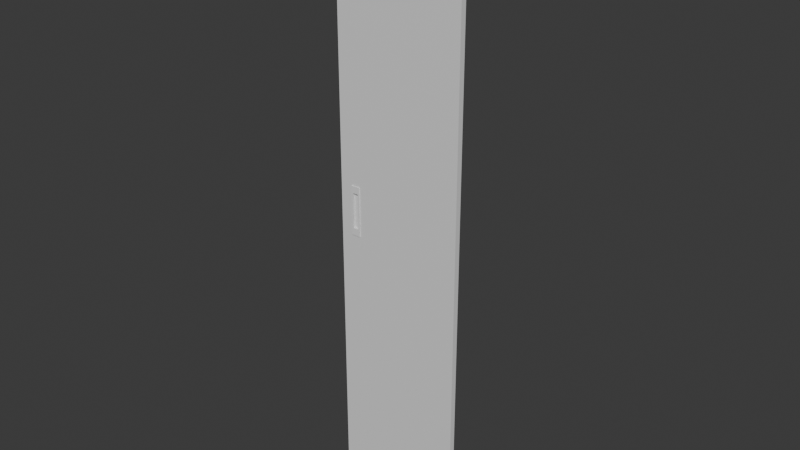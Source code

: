 # Source: blend.blend  (saved by Blender 5.2.44; exported with 4.5.12 LTS)
import bpy
from mathutils import Matrix  # noqa: F401  (used for matrix-valued properties, if any)

bpy.ops.wm.read_factory_settings(use_empty=True)
scene = bpy.context.scene
scene.name = 'Scene'

# ---- collections
col_collection = bpy.data.collections.new('Collection'); scene.collection.children.link(col_collection)

# ---- materials (node trees are filled in below, after node groups)
mat_material_001 = bpy.data.materials.new('Material.001')
mat_material_001.alpha_threshold = 0.0
mat_material_001.use_backface_culling_lightprobe_volume = False
mat_material_001.roughness = 0.5
mat_material_001.line_color = (0.0, 0.0, 0.0, 1.0)

# ---- material node trees
mat_material_001.use_nodes = True; mat_material_001.node_tree.nodes.clear()
_N = mat_material_001.node_tree.nodes; _L = mat_material_001.node_tree.links
n0 = _N.new('ShaderNodeOutputMaterial'); n0.name = 'Material Output'; n0.location = (200, 100)
n1 = _N.new('ShaderNodeBsdfPrincipled'); n1.name = 'Principled BSDF'; n1.location = (-200, 100)
n1.inputs[10].default_value = 0.005
_L.new(n1.outputs[0], n0.inputs[0])
n0.is_active_output = True

# ---- world
world_world = bpy.data.worlds.new('World'); scene.world = world_world
world_world.use_nodes = True; world_world.node_tree.nodes.clear()
_N = world_world.node_tree.nodes; _L = world_world.node_tree.links
n0 = _N.new('ShaderNodeOutputWorld'); n0.name = 'World Output'; n0.location = (200, 100)
n1 = _N.new('ShaderNodeBackground'); n1.name = 'Background'; n1.location = (-200, 100)
n1.inputs[0].default_value = (0.05088, 0.05088, 0.05088, 1.0)
_L.new(n1.outputs[0], n0.inputs[0])
n0.is_active_output = True
world_world.color = (0.05088, 0.05088, 0.05088)
world_world.sun_shadow_jitter_overblur = 0.0

# ---- meshes
me_cube_001 = bpy.data.meshes.new('Cube.001')
me_cube_001.from_pydata([(1.0, 1.0, 1.0), (1.0, 1.0, -1.0), (1.0, -1.0, 1.0), (-0.7956, -0.3744, -0.07286), (1.0, -1.0, -1.0), (-0.7956, -0.3744, 0.07286), (-1.0, 1.0, 1.0), (-0.6848, -0.3744, -0.07286), (-1.0, 1.0, -1.0), (-0.6848, -0.3744, 0.07286), (-1.0, -1.0, 1.0), (-1.0, -1.0, -1.0), (-0.7956, -1.0, 0.07286), (-0.7885, -1.0, 0.07286), (-0.7956, -1.0, -0.07286), (-0.7885, -1.0, -0.07286), (-0.6848, -1.0, 0.07286), (-0.6848, -1.0, -0.07286)], [], [(0, 6, 10, 2), (12, 13, 10, 11, 15, 14), (15, 11, 4, 2, 10, 13, 16, 17), (11, 10, 6, 8), (8, 1, 4, 11), (1, 0, 2, 4), (8, 6, 0, 1), (3, 5, 12, 14), (3, 7, 9, 5), (16, 9, 7, 17), (17, 7, 3, 14, 15), (5, 9, 16, 13, 12)])
me_cube_001.polygons.foreach_set('material_index', [0, 0, 0, 0, 0, 0, 0, 1, 1, 1, 1, 1])
_uv = me_cube_001.uv_layers.new(name='UVMap')
_uv.uv.foreach_set('vector', [0.625, 0.5, 0.875, 0.5, 0.875, 0.75, 0.625, 0.75, 0.5091, 0.9744, 0.5091, 0.9736, 0.625, 1.0, 0.375, 1.0, 0.4909, 0.9736, 0.4909, 0.9744, 0.4909, 0.9736, 0.375, 1.0, 0.375, 0.75, 0.625, 0.75, 0.625, 1.0, 0.5091, 0.9736, 0.5091, 0.9606, 0.4909, 0.9606, 0.375, 0.0, 0.625, 0.0, 0.625, 0.25, 0.375, 0.25, 0.125, 0.5, 0.375, 0.5, 0.375, 0.75, 0.125, 0.75, 0.375, 0.5, 0.625, 0.5, 0.625, 0.75, 0.375, 0.75, 0.375, 0.25, 0.625, 0.25, 0.625, 0.5, 0.375, 0.5, 0.0, 0.0, 0.0, 0.0, 0.0, 0.0, 0.0, 0.0, 0.0, 0.0, 0.0, 0.0, 0.0, 0.0, 0.0, 0.0, 0.0, 0.0, 0.0, 0.0, 0.0, 0.0, 0.0, 0.0, 0.0, 0.0, 0.0, 0.0, 0.0, 0.0, 0.0, 0.0, 0.0, 0.0, 0.0, 0.0, 0.0, 0.0, 0.0, 0.0, 0.0, 0.0, 0.0, 0.0])
_uv.active_render = True
_uv = me_cube_001.uv_layers.new(name='UVマップ')
_uv.uv.foreach_set('vector', [0.0, 0.0, 0.0, 0.0, 0.0, 0.0, 0.0, 0.0, 0.0, 0.0, 0.0, 0.0, 0.0, 0.0, 0.0, 0.0, 0.0, 0.0, 0.0, 0.0, 0.0, 0.0, 0.0, 0.0, 0.0, 0.0, 0.0, 0.0, 0.0, 0.0, 0.0, 0.0, 0.0, 0.0, 0.0, 0.0, 0.0, 0.0, 0.0, 0.0, 0.0, 0.0, 0.0, 0.0, 0.0, 0.0, 0.0, 0.0, 0.0, 0.0, 0.0, 0.0, 0.0, 0.0, 0.0, 0.0, 0.0, 0.0, 0.0, 0.0, 0.0, 0.0, 0.0, 0.0, 0.0, 0.0, 0.0, 0.0, 0.375, 0.25, 0.625, 0.25, 0.625, 0.1543, 0.375, 0.1543, 0.375, 0.25, 0.375, 0.5, 0.625, 0.5, 0.625, 0.25, 0.625, 0.5957, 0.625, 0.5, 0.375, 0.5, 0.375, 0.5957, 0.375, 0.5957, 0.375, 0.5, 0.125, 0.5, 0.125, 0.5957, 0.141, 0.5957, 0.875, 0.5, 0.625, 0.5, 0.625, 0.5957, 0.859, 0.5957, 0.875, 0.5957])
me_cube_001.materials.append(mat_material_001)
me_cube_001.materials.append(None)
me_cube_001.use_mirror_vertex_groups = False
me_cube_001.update()
me_x = bpy.data.meshes.new('立方体')
me_x.from_pydata([(-1.0, -1.0, -1.0), (-1.0, -1.0, 1.0), (-1.0, 1.0, -1.0), (-0.6467, -0.2781, -0.7091), (-1.0, 1.0, 1.0), (-0.6467, -0.2781, 0.7091), (1.0, -1.0, -1.0), (1.0, -1.0, 1.0), (1.0, 1.0, -1.0), (0.6467, -0.2781, -0.7091), (1.0, 1.0, 1.0), (0.6467, -0.2781, 0.7091), (-0.6467, -1.0, 0.7091), (0.6467, -1.0, 0.7091), (-0.6467, -1.0, -0.7091), (0.6467, -1.0, -0.7091)], [], [(0, 1, 4, 2), (2, 4, 10, 8), (8, 10, 7, 6), (15, 6, 7, 1, 0, 14, 12, 13), (14, 0, 6, 15), (2, 8, 6, 0), (10, 4, 1, 7), (3, 5, 12, 14), (3, 9, 11, 5), (11, 9, 15, 13), (15, 9, 3, 14), (12, 5, 11, 13)])
_uv = me_x.uv_layers.new(name='UVマップ')
_uv.uv.foreach_set('vector', [0.375, 0.0, 0.625, 0.0, 0.625, 0.25, 0.375, 0.25, 0.375, 0.25, 0.625, 0.25, 0.625, 0.5, 0.375, 0.5, 0.375, 0.5, 0.625, 0.5, 0.625, 0.75, 0.375, 0.75, 0.4114, 0.7942, 0.375, 0.75, 0.625, 0.75, 0.625, 1.0, 0.375, 1.0, 0.4114, 0.9558, 0.5886, 0.9558, 0.5886, 0.7942, 0.4114, 0.9558, 0.375, 1.0, 0.375, 0.75, 0.4114, 0.7942, 0.125, 0.5, 0.375, 0.5, 0.375, 0.75, 0.125, 0.75, 0.625, 0.5, 0.875, 0.5, 0.875, 0.75, 0.625, 0.75, 0.375, 0.25, 0.625, 0.25, 0.625, 0.1105, 0.375, 0.1105, 0.375, 0.25, 0.375, 0.5, 0.625, 0.5, 0.625, 0.25, 0.625, 0.5, 0.375, 0.5, 0.375, 0.6395, 0.625, 0.6395, 0.375, 0.6395, 0.375, 0.5, 0.125, 0.5, 0.125, 0.6395, 0.875, 0.6395, 0.875, 0.5, 0.625, 0.5, 0.625, 0.6395])
me_x.materials.append(None)
me_x.update()
me_002 = bpy.data.meshes.new('立方体.002')
me_002.from_pydata([(-0.736, -0.736, -1.0), (-0.736, -1.0, -0.736), (-1.0, -0.736, -0.736), (-0.736, -0.837, -0.9799), (-0.736, -0.9227, -0.9227), (-0.837, -0.736, -0.9799), (-0.8395, -0.8395, -0.9556), (-0.8343, -0.9092, -0.9092), (-0.8884, -0.8884, -0.8884), (-0.837, -0.9799, -0.736), (-0.9227, -0.9227, -0.736), (-0.736, -0.9799, -0.837), (-0.8395, -0.9556, -0.8395), (-0.9092, -0.9092, -0.8343), (-0.9799, -0.736, -0.837), (-0.9227, -0.736, -0.9227), (-0.9799, -0.837, -0.736), (-0.9556, -0.8395, -0.8395), (-0.9092, -0.8343, -0.9092), (-0.736, -1.0, 0.736), (-0.736, -0.736, 1.0), (-1.0, -0.736, 0.736), (-0.736, -0.9799, 0.837), (-0.736, -0.9227, 0.9227), (-0.837, -0.9799, 0.736), (-0.8395, -0.9556, 0.8395), (-0.8343, -0.9092, 0.9092), (-0.8884, -0.8884, 0.8884), (-0.837, -0.736, 0.9799), (-0.9227, -0.736, 0.9227), (-0.736, -0.837, 0.9799), (-0.8395, -0.8395, 0.9556), (-0.9092, -0.8343, 0.9092), (-0.9799, -0.837, 0.736), (-0.9227, -0.9227, 0.736), (-0.9799, -0.736, 0.837), (-0.9556, -0.8395, 0.8395), (-0.9092, -0.9092, 0.8343), (-0.736, 0.736, -1.0), (-1.0, 0.736, -0.736), (-0.736, 1.0, -0.736), (-0.837, 0.736, -0.9799), (-0.9227, 0.736, -0.9227), (-0.736, 0.837, -0.9799), (-0.8395, 0.8395, -0.9556), (-0.9092, 0.8343, -0.9092), (-0.8884, 0.8884, -0.8884), (-0.9799, 0.837, -0.736), (-0.9227, 0.9227, -0.736), (-0.9799, 0.736, -0.837), (-0.9556, 0.8395, -0.8395), (-0.9092, 0.9092, -0.8343), (-0.736, 0.9799, -0.837), (-0.736, 0.9227, -0.9227), (-0.837, 0.9799, -0.736), (-0.8395, 0.9556, -0.8395), (-0.8343, 0.9092, -0.9092), (-0.736, 0.736, 1.0), (-0.736, 1.0, 0.736), (-1.0, 0.736, 0.736), (-0.736, 0.837, 0.9799), (-0.736, 0.9227, 0.9227), (-0.837, 0.736, 0.9799), (-0.8395, 0.8395, 0.9556), (-0.8343, 0.9092, 0.9092), (-0.8884, 0.8884, 0.8884), (-0.837, 0.9799, 0.736), (-0.9227, 0.9227, 0.736), (-0.736, 0.9799, 0.837), (-0.8395, 0.9556, 0.8395), (-0.9092, 0.9092, 0.8343), (-0.9799, 0.736, 0.837), (-0.9227, 0.736, 0.9227), (-0.9799, 0.837, 0.736), (-0.9556, 0.8395, 0.8395), (-0.9092, 0.8343, 0.9092), (0.736, -0.736, -1.0), (1.0, -0.736, -0.736), (0.736, -1.0, -0.736), (0.837, -0.736, -0.9799), (0.9227, -0.736, -0.9227), (0.736, -0.837, -0.9799), (0.8395, -0.8395, -0.9556), (0.9092, -0.8343, -0.9092), (0.8884, -0.8884, -0.8884), (0.9799, -0.837, -0.736), (0.9227, -0.9227, -0.736), (0.9799, -0.736, -0.837), (0.9556, -0.8395, -0.8395), (0.9092, -0.9092, -0.8343), (0.736, -0.9799, -0.837), (0.736, -0.9227, -0.9227), (0.837, -0.9799, -0.736), (0.8395, -0.9556, -0.8395), (0.8343, -0.9092, -0.9092), (0.736, -0.736, 1.0), (0.736, -1.0, 0.736), (1.0, -0.736, 0.736), (0.736, -0.837, 0.9799), (0.736, -0.9227, 0.9227), (0.837, -0.736, 0.9799), (0.8395, -0.8395, 0.9556), (0.8343, -0.9092, 0.9092), (0.8884, -0.8884, 0.8884), (0.837, -0.9799, 0.736), (0.9227, -0.9227, 0.736), (0.736, -0.9799, 0.837), (0.8395, -0.9556, 0.8395), (0.9092, -0.9092, 0.8343), (0.9799, -0.736, 0.837), (0.9227, -0.736, 0.9227), (0.9799, -0.837, 0.736), (0.9556, -0.8395, 0.8395), (0.9092, -0.8343, 0.9092), (0.736, 0.736, -1.0), (0.736, 1.0, -0.736), (1.0, 0.736, -0.736), (0.736, 0.837, -0.9799), (0.736, 0.9227, -0.9227), (0.837, 0.736, -0.9799), (0.8395, 0.8395, -0.9556), (0.8343, 0.9092, -0.9092), (0.8884, 0.8884, -0.8884), (0.837, 0.9799, -0.736), (0.9227, 0.9227, -0.736), (0.736, 0.9799, -0.837), (0.8395, 0.9556, -0.8395), (0.9092, 0.9092, -0.8343), (0.9799, 0.736, -0.837), (0.9227, 0.736, -0.9227), (0.9799, 0.837, -0.736), (0.9556, 0.8395, -0.8395), (0.9092, 0.8343, -0.9092), (0.736, 0.736, 1.0), (1.0, 0.736, 0.736), (0.736, 1.0, 0.736), (0.837, 0.736, 0.9799), (0.9227, 0.736, 0.9227), (0.736, 0.837, 0.9799), (0.8395, 0.8395, 0.9556), (0.9092, 0.8343, 0.9092), (0.8884, 0.8884, 0.8884), (0.9799, 0.837, 0.736), (0.9227, 0.9227, 0.736), (0.9799, 0.736, 0.837), (0.9556, 0.8395, 0.8395), (0.9092, 0.9092, 0.8343), (0.736, 0.9799, 0.837), (0.736, 0.9227, 0.9227), (0.837, 0.9799, 0.736), (0.8395, 0.9556, 0.8395), (0.8343, 0.9092, 0.9092)], [], [(0, 3, 6, 5), (3, 4, 7, 6), (5, 6, 18, 15), (6, 7, 8, 18), (1, 9, 12, 11), (9, 10, 13, 12), (11, 12, 7, 4), (12, 13, 8, 7), (2, 14, 17, 16), (14, 15, 18, 17), (16, 17, 13, 10), (17, 18, 8, 13), (19, 22, 25, 24), (22, 23, 26, 25), (24, 25, 37, 34), (25, 26, 27, 37), (20, 28, 31, 30), (28, 29, 32, 31), (30, 31, 26, 23), (31, 32, 27, 26), (21, 33, 36, 35), (33, 34, 37, 36), (35, 36, 32, 29), (36, 37, 27, 32), (38, 41, 44, 43), (41, 42, 45, 44), (43, 44, 56, 53), (44, 45, 46, 56), (39, 47, 50, 49), (47, 48, 51, 50), (49, 50, 45, 42), (50, 51, 46, 45), (40, 52, 55, 54), (52, 53, 56, 55), (54, 55, 51, 48), (55, 56, 46, 51), (57, 60, 63, 62), (60, 61, 64, 63), (62, 63, 75, 72), (63, 64, 65, 75), (58, 66, 69, 68), (66, 67, 70, 69), (68, 69, 64, 61), (69, 70, 65, 64), (59, 71, 74, 73), (71, 72, 75, 74), (73, 74, 70, 67), (74, 75, 65, 70), (76, 79, 82, 81), (79, 80, 83, 82), (81, 82, 94, 91), (82, 83, 84, 94), (77, 85, 88, 87), (85, 86, 89, 88), (87, 88, 83, 80), (88, 89, 84, 83), (78, 90, 93, 92), (90, 91, 94, 93), (92, 93, 89, 86), (93, 94, 84, 89), (95, 98, 101, 100), (98, 99, 102, 101), (100, 101, 113, 110), (101, 102, 103, 113), (96, 104, 107, 106), (104, 105, 108, 107), (106, 107, 102, 99), (107, 108, 103, 102), (97, 109, 112, 111), (109, 110, 113, 112), (111, 112, 108, 105), (112, 113, 103, 108), (114, 117, 120, 119), (117, 118, 121, 120), (119, 120, 132, 129), (120, 121, 122, 132), (115, 123, 126, 125), (123, 124, 127, 126), (125, 126, 121, 118), (126, 127, 122, 121), (116, 128, 131, 130), (128, 129, 132, 131), (130, 131, 127, 124), (131, 132, 122, 127), (133, 136, 139, 138), (136, 137, 140, 139), (138, 139, 151, 148), (139, 140, 141, 151), (134, 142, 145, 144), (142, 143, 146, 145), (144, 145, 140, 137), (145, 146, 141, 140), (135, 147, 150, 149), (147, 148, 151, 150), (149, 150, 146, 143), (150, 151, 141, 146), (38, 0, 5, 41), (41, 5, 15, 42), (42, 15, 14, 49), (49, 14, 2, 39), (1, 19, 24, 9), (9, 24, 34, 10), (10, 34, 33, 16), (16, 33, 21, 2), (20, 57, 62, 28), (28, 62, 72, 29), (29, 72, 71, 35), (35, 71, 59, 21), (58, 40, 54, 66), (66, 54, 48, 67), (67, 48, 47, 73), (73, 47, 39, 59), (114, 38, 43, 117), (117, 43, 53, 118), (118, 53, 52, 125), (125, 52, 40, 115), (57, 133, 138, 60), (60, 138, 148, 61), (61, 148, 147, 68), (68, 147, 135, 58), (134, 116, 130, 142), (142, 130, 124, 143), (143, 124, 123, 149), (149, 123, 115, 135), (76, 114, 119, 79), (79, 119, 129, 80), (80, 129, 128, 87), (87, 128, 116, 77), (133, 95, 100, 136), (136, 100, 110, 137), (137, 110, 109, 144), (144, 109, 97, 134), (96, 78, 92, 104), (104, 92, 86, 105), (105, 86, 85, 111), (111, 85, 77, 97), (0, 76, 81, 3), (3, 81, 91, 4), (4, 91, 90, 11), (11, 90, 78, 1), (95, 20, 30, 98), (98, 30, 23, 99), (99, 23, 22, 106), (106, 22, 19, 96), (38, 114, 76, 0), (2, 21, 59, 39), (78, 96, 19, 1), (133, 57, 20, 95), (40, 58, 135, 115), (116, 134, 97, 77)])
_uv = me_002.uv_layers.new(name='UVマップ')
_uv.uv.foreach_set('vector', [0.158, 0.717, 0.158, 0.7296, 0.1451, 0.7299, 0.1454, 0.717, 0.158, 0.7296, 0.158, 0.75, 0.1457, 0.75, 0.1451, 0.7299, 0.1454, 0.717, 0.1451, 0.7299, 0.125, 0.7293, 0.125, 0.717, 0.1451, 0.7299, 0.1457, 0.75, 0.1389, 0.75, 0.125, 0.7293, 0.408, 0.967, 0.408, 0.9796, 0.3951, 0.9799, 0.3954, 0.967, 0.408, 0.9796, 0.408, 1.0, 0.3957, 1.0, 0.3951, 0.9799, 0.3954, 0.967, 0.3951, 0.9799, 0.375, 0.9793, 0.375, 0.967, 0.3951, 0.9799, 0.3957, 1.0, 0.3889, 1.0, 0.375, 0.9793, 0.408, 0.033, 0.3954, 0.033, 0.3951, 0.02006, 0.408, 0.02037, 0.3954, 0.033, 0.375, 0.033, 0.375, 0.02071, 0.3951, 0.02006, 0.408, 0.02037, 0.3951, 0.02006, 0.3957, 0.0, 0.408, 0.0, 0.3951, 0.02006, 0.375, 0.02071, 0.375, 0.01395, 0.3957, 0.0, 0.592, 0.967, 0.6046, 0.967, 0.6049, 0.9799, 0.592, 0.9796, 0.6046, 0.967, 0.625, 0.967, 0.625, 0.9793, 0.6049, 0.9799, 0.592, 0.9796, 0.6049, 0.9799, 0.6043, 1.0, 0.592, 1.0, 0.6049, 0.9799, 0.625, 0.9793, 0.625, 0.9861, 0.6043, 1.0, 0.842, 0.717, 0.8546, 0.717, 0.8549, 0.7299, 0.842, 0.7296, 0.8546, 0.717, 0.875, 0.717, 0.875, 0.7293, 0.8549, 0.7299, 0.842, 0.7296, 0.8549, 0.7299, 0.8543, 0.75, 0.842, 0.75, 0.8549, 0.7299, 0.875, 0.7293, 0.875, 0.7361, 0.8543, 0.75, 0.592, 0.033, 0.592, 0.02037, 0.6049, 0.02006, 0.6046, 0.033, 0.592, 0.02037, 0.592, 0.0, 0.6043, 0.0, 0.6049, 0.02006, 0.6046, 0.033, 0.6049, 0.02006, 0.625, 0.02071, 0.625, 0.033, 0.6049, 0.02006, 0.6043, 0.0, 0.6111, 0.0, 0.625, 0.02071, 0.158, 0.533, 0.1454, 0.533, 0.1451, 0.5201, 0.158, 0.5204, 0.1454, 0.533, 0.125, 0.533, 0.125, 0.5207, 0.1451, 0.5201, 0.158, 0.5204, 0.1451, 0.5201, 0.1457, 0.5, 0.158, 0.5, 0.1451, 0.5201, 0.125, 0.5207, 0.125, 0.5139, 0.1457, 0.5, 0.408, 0.217, 0.408, 0.2296, 0.3951, 0.2299, 0.3954, 0.217, 0.408, 0.2296, 0.408, 0.25, 0.3957, 0.25, 0.3951, 0.2299, 0.3954, 0.217, 0.3951, 0.2299, 0.375, 0.2293, 0.375, 0.217, 0.3951, 0.2299, 0.3957, 0.25, 0.382, 0.257, 0.375, 0.2293, 0.408, 0.283, 0.3954, 0.283, 0.3951, 0.2701, 0.408, 0.2704, 0.3954, 0.283, 0.375, 0.283, 0.375, 0.2707, 0.3951, 0.2701, 0.408, 0.2704, 0.3951, 0.2701, 0.3957, 0.25, 0.408, 0.25, 0.3951, 0.2701, 0.375, 0.2707, 0.382, 0.257, 0.3957, 0.25, 0.842, 0.533, 0.842, 0.5204, 0.8549, 0.5201, 0.8546, 0.533, 0.842, 0.5204, 0.842, 0.5, 0.8543, 0.5, 0.8549, 0.5201, 0.8546, 0.533, 0.8549, 0.5201, 0.875, 0.5207, 0.875, 0.533, 0.8549, 0.5201, 0.8543, 0.5, 0.8611, 0.5, 0.875, 0.5207, 0.592, 0.283, 0.592, 0.2704, 0.6049, 0.2701, 0.6046, 0.283, 0.592, 0.2704, 0.592, 0.25, 0.6043, 0.25, 0.6049, 0.2701, 0.6046, 0.283, 0.6049, 0.2701, 0.625, 0.2707, 0.625, 0.283, 0.6049, 0.2701, 0.6043, 0.25, 0.618, 0.243, 0.625, 0.2707, 0.592, 0.217, 0.6046, 0.217, 0.6049, 0.2299, 0.592, 0.2296, 0.6046, 0.217, 0.625, 0.217, 0.625, 0.2293, 0.6049, 0.2299, 0.592, 0.2296, 0.6049, 0.2299, 0.6043, 0.25, 0.592, 0.25, 0.6049, 0.2299, 0.625, 0.2293, 0.618, 0.243, 0.6043, 0.25, 0.342, 0.717, 0.3546, 0.717, 0.3549, 0.7299, 0.342, 0.7296, 0.3546, 0.717, 0.375, 0.717, 0.375, 0.7293, 0.3549, 0.7299, 0.342, 0.7296, 0.3549, 0.7299, 0.3646, 0.7604, 0.3585, 0.7665, 0.3549, 0.7299, 0.375, 0.7293, 0.3796, 0.75, 0.3646, 0.7604, 0.408, 0.717, 0.408, 0.7296, 0.3951, 0.7299, 0.3954, 0.717, 0.408, 0.7296, 0.408, 0.75, 0.3957, 0.75, 0.3951, 0.7299, 0.3954, 0.717, 0.3951, 0.7299, 0.375, 0.7293, 0.375, 0.717, 0.3951, 0.7299, 0.3957, 0.75, 0.3796, 0.75, 0.375, 0.7293, 0.408, 0.783, 0.3954, 0.783, 0.3951, 0.7701, 0.408, 0.7704, 0.3954, 0.783, 0.3585, 0.7665, 0.3646, 0.7604, 0.3951, 0.7701, 0.408, 0.7704, 0.3951, 0.7701, 0.3957, 0.75, 0.408, 0.75, 0.3951, 0.7701, 0.3646, 0.7604, 0.3796, 0.75, 0.3957, 0.75, 0.658, 0.717, 0.658, 0.7296, 0.6451, 0.7299, 0.6454, 0.717, 0.658, 0.7296, 0.6415, 0.7665, 0.6354, 0.7604, 0.6451, 0.7299, 0.6454, 0.717, 0.6451, 0.7299, 0.625, 0.7293, 0.625, 0.717, 0.6451, 0.7299, 0.6354, 0.7604, 0.625, 0.7454, 0.625, 0.7293, 0.592, 0.783, 0.592, 0.7704, 0.6049, 0.7701, 0.6046, 0.783, 0.592, 0.7704, 0.592, 0.75, 0.6043, 0.75, 0.6049, 0.7701, 0.6046, 0.783, 0.6049, 0.7701, 0.6354, 0.7604, 0.6415, 0.7665, 0.6049, 0.7701, 0.6043, 0.75, 0.625, 0.7454, 0.6354, 0.7604, 0.592, 0.717, 0.6046, 0.717, 0.6049, 0.7299, 0.592, 0.7296, 0.6046, 0.717, 0.625, 0.717, 0.625, 0.7293, 0.6049, 0.7299, 0.592, 0.7296, 0.6049, 0.7299, 0.6043, 0.75, 0.592, 0.75, 0.6049, 0.7299, 0.625, 0.7293, 0.625, 0.7454, 0.6043, 0.75, 0.342, 0.533, 0.342, 0.5204, 0.3549, 0.5201, 0.3546, 0.533, 0.342, 0.5204, 0.3585, 0.4835, 0.3646, 0.4896, 0.3549, 0.5201, 0.3546, 0.533, 0.3549, 0.5201, 0.375, 0.5207, 0.375, 0.533, 0.3549, 0.5201, 0.3646, 0.4896, 0.375, 0.5046, 0.375, 0.5207, 0.408, 0.467, 0.408, 0.4796, 0.3951, 0.4799, 0.3954, 0.467, 0.408, 0.4796, 0.408, 0.5, 0.3957, 0.5, 0.3951, 0.4799, 0.3954, 0.467, 0.3951, 0.4799, 0.3646, 0.4896, 0.3585, 0.4835, 0.3951, 0.4799, 0.3957, 0.5, 0.375, 0.5046, 0.3646, 0.4896, 0.408, 0.533, 0.3954, 0.533, 0.3951, 0.5201, 0.408, 0.5204, 0.3954, 0.533, 0.375, 0.533, 0.375, 0.5207, 0.3951, 0.5201, 0.408, 0.5204, 0.3951, 0.5201, 0.3957, 0.5, 0.408, 0.5, 0.3951, 0.5201, 0.375, 0.5207, 0.375, 0.5046, 0.3957, 0.5, 0.658, 0.533, 0.6454, 0.533, 0.6451, 0.5201, 0.658, 0.5204, 0.6454, 0.533, 0.625, 0.533, 0.625, 0.5207, 0.6451, 0.5201, 0.658, 0.5204, 0.6451, 0.5201, 0.6354, 0.4896, 0.6415, 0.4835, 0.6451, 0.5201, 0.625, 0.5207, 0.6204, 0.5, 0.6354, 0.4896, 0.592, 0.533, 0.592, 0.5204, 0.6049, 0.5201, 0.6046, 0.533, 0.592, 0.5204, 0.592, 0.5, 0.6043, 0.5, 0.6049, 0.5201, 0.6046, 0.533, 0.6049, 0.5201, 0.625, 0.5207, 0.625, 0.533, 0.6049, 0.5201, 0.6043, 0.5, 0.6204, 0.5, 0.625, 0.5207, 0.592, 0.467, 0.6046, 0.467, 0.6049, 0.4799, 0.592, 0.4796, 0.6046, 0.467, 0.6415, 0.4835, 0.6354, 0.4896, 0.6049, 0.4799, 0.592, 0.4796, 0.6049, 0.4799, 0.6043, 0.5, 0.592, 0.5, 0.6049, 0.4799, 0.6354, 0.4896, 0.6204, 0.5, 0.6043, 0.5, 0.158, 0.533, 0.158, 0.717, 0.1454, 0.717, 0.1454, 0.533, 0.1454, 0.533, 0.1454, 0.717, 0.125, 0.717, 0.125, 0.533, 0.375, 0.217, 0.375, 0.033, 0.3954, 0.033, 0.3954, 0.217, 0.3954, 0.217, 0.3954, 0.033, 0.408, 0.033, 0.408, 0.217, 0.408, 0.967, 0.592, 0.967, 0.592, 0.9796, 0.408, 0.9796, 0.408, 0.9796, 0.592, 0.9796, 0.592, 1.0, 0.408, 1.0, 0.408, 0.0, 0.592, 0.0, 0.592, 0.02037, 0.408, 0.02037, 0.408, 0.02037, 0.592, 0.02037, 0.592, 0.033, 0.408, 0.033, 0.842, 0.717, 0.842, 0.533, 0.8546, 0.533, 0.8546, 0.717, 0.8546, 0.717, 0.8546, 0.533, 0.875, 0.533, 0.875, 0.717, 0.625, 0.033, 0.625, 0.217, 0.6046, 0.217, 0.6046, 0.033, 0.6046, 0.033, 0.6046, 0.217, 0.592, 0.217, 0.592, 0.033, 0.592, 0.283, 0.408, 0.283, 0.408, 0.2704, 0.592, 0.2704, 0.592, 0.2704, 0.408, 0.2704, 0.408, 0.25, 0.592, 0.25, 0.592, 0.25, 0.408, 0.25, 0.408, 0.2296, 0.592, 0.2296, 0.592, 0.2296, 0.408, 0.2296, 0.408, 0.217, 0.592, 0.217, 0.342, 0.533, 0.158, 0.533, 0.158, 0.5204, 0.342, 0.5204, 0.342, 0.5204, 0.158, 0.5204, 0.158, 0.5, 0.3585, 0.4835, 0.3585, 0.4835, 0.375, 0.283, 0.3954, 0.283, 0.3954, 0.467, 0.3954, 0.467, 0.3954, 0.283, 0.408, 0.283, 0.408, 0.467, 0.842, 0.533, 0.658, 0.533, 0.658, 0.5204, 0.842, 0.5204, 0.842, 0.5204, 0.658, 0.5204, 0.6415, 0.4835, 0.842, 0.5, 0.625, 0.283, 0.6415, 0.4835, 0.6046, 0.467, 0.6046, 0.283, 0.6046, 0.283, 0.6046, 0.467, 0.592, 0.467, 0.592, 0.283, 0.592, 0.533, 0.408, 0.533, 0.408, 0.5204, 0.592, 0.5204, 0.592, 0.5204, 0.408, 0.5204, 0.408, 0.5, 0.592, 0.5, 0.592, 0.5, 0.408, 0.5, 0.408, 0.4796, 0.592, 0.4796, 0.592, 0.4796, 0.408, 0.4796, 0.408, 0.467, 0.592, 0.467, 0.342, 0.717, 0.342, 0.533, 0.3546, 0.533, 0.3546, 0.717, 0.3546, 0.717, 0.3546, 0.533, 0.375, 0.533, 0.375, 0.717, 0.375, 0.717, 0.375, 0.533, 0.3954, 0.533, 0.3954, 0.717, 0.3954, 0.717, 0.3954, 0.533, 0.408, 0.533, 0.408, 0.717, 0.658, 0.533, 0.658, 0.717, 0.6454, 0.717, 0.6454, 0.533, 0.6454, 0.533, 0.6454, 0.717, 0.625, 0.717, 0.625, 0.533, 0.625, 0.533, 0.625, 0.717, 0.6046, 0.717, 0.6046, 0.533, 0.6046, 0.533, 0.6046, 0.717, 0.592, 0.717, 0.592, 0.533, 0.592, 0.783, 0.408, 0.783, 0.408, 0.7704, 0.592, 0.7704, 0.592, 0.7704, 0.408, 0.7704, 0.408, 0.75, 0.592, 0.75, 0.592, 0.75, 0.408, 0.75, 0.408, 0.7296, 0.592, 0.7296, 0.592, 0.7296, 0.408, 0.7296, 0.408, 0.717, 0.592, 0.717, 0.158, 0.717, 0.342, 0.717, 0.342, 0.7296, 0.158, 0.7296, 0.158, 0.7296, 0.342, 0.7296, 0.3585, 0.7665, 0.158, 0.75, 0.375, 0.967, 0.3585, 0.7665, 0.3954, 0.783, 0.3954, 0.967, 0.3954, 0.967, 0.3954, 0.783, 0.408, 0.783, 0.408, 0.967, 0.658, 0.717, 0.842, 0.717, 0.842, 0.7296, 0.658, 0.7296, 0.658, 0.7296, 0.842, 0.7296, 0.842, 0.75, 0.6415, 0.7665, 0.6415, 0.7665, 0.625, 0.967, 0.6046, 0.967, 0.6046, 0.783, 0.6046, 0.783, 0.6046, 0.967, 0.592, 0.967, 0.592, 0.783, 0.158, 0.533, 0.342, 0.533, 0.342, 0.717, 0.158, 0.717, 0.408, 0.033, 0.592, 0.033, 0.592, 0.217, 0.408, 0.217, 0.408, 0.783, 0.592, 0.783, 0.592, 0.967, 0.408, 0.967, 0.658, 0.533, 0.842, 0.533, 0.842, 0.717, 0.658, 0.717, 0.408, 0.283, 0.592, 0.283, 0.592, 0.467, 0.408, 0.467, 0.408, 0.533, 0.592, 0.533, 0.592, 0.717, 0.408, 0.717])
me_002.update()
me_003 = bpy.data.meshes.new('立方体.003')
me_003.from_pydata([(-1.0, -1.0, -1.0), (-1.0, -1.0, 1.0), (-1.0, 1.0, -1.0), (-1.0, 1.0, 1.0), (0.4623, -0.8238, -0.8456), (1.0, -1.0, -1.0), (1.0, 1.0, -1.0), (1.0, -1.0, 0.2907), (0.8651, -0.8093, 0.6427), (0.2907, -1.0, 1.0), (0.6427, -0.8093, 0.8651), (0.2907, 1.0, 1.0), (0.6427, 0.8093, 0.8651), (0.8651, 0.8093, 0.6427), (1.0, 1.0, 0.2907), (0.4646, -0.8736, -0.6571), (0.4923, -0.9903, -0.1637), (0.4788, -0.9584, -0.3122), (0.4692, -0.9182, -0.4822), (0.4623, 0.5042, -0.8456), (0.4651, 0.6029, -0.8971), (0.4646, 0.554, -0.6571), (0.4704, 0.6973, -0.4913), (0.4833, 0.8267, -0.3476), (0.502, 0.9293, -0.2402), (0.5247, 0.9952, -0.1795), (0.4705, 0.6642, -1.0), (0.4747, 0.7057, -1.0), (0.4737, 0.701, -1.0), (0.4898, 0.8075, -1.0), (0.5107, 0.885, -1.0), (0.4953, 0.8218, -1.0), (0.5206, 0.8939, -1.0), (0.5343, 0.9247, -1.0), (0.854, 1.0, -1.0), (0.5666, 1.0, -1.0), (0.4705, -0.8238, -1.0), (0.854, -1.0, -1.0), (0.5137, -1.0, -1.0), (0.4999, -1.0, -0.1107), (0.5022, -1.0, -0.4737), (0.508, -1.0, -0.8265), (0.5085, -1.0, -0.05238), (0.5137, -1.0, -0.9995), (0.5114, -1.0, -0.9464), (0.5086, -1.0, -0.05201), (0.8126, -1.0, -0.7133), (0.7721, -1.0, -0.4583), (0.7337, -1.0, -0.2413), (0.6979, -1.0, -0.06622), (0.6655, -1.0, 0.06405), (0.5257, -1.0, 0.0123), (0.5259, -1.0, 0.01239), (0.5263, -1.0, 0.01537), (0.6368, -1.0, 0.1473), (0.593, -1.0, 0.1676), (0.6125, -1.0, 0.182), (0.5463, 1.0, -0.3308), (0.5299, 1.0, -0.1778), (0.5451, 1.0, -0.2911), (0.549, 1.0, -0.1699), (0.593, 1.0, 0.1676), (0.5924, 1.0, 0.1662), (0.6368, 1.0, 0.1473), (0.6125, 1.0, 0.182), (0.8126, 1.0, -0.7133), (0.7721, 1.0, -0.4583), (0.7337, 1.0, -0.2413), (0.6979, 1.0, -0.06622), (0.6655, 1.0, 0.06405)], [], [(0, 1, 3, 2), (32, 30, 31, 29, 27, 28, 26, 36, 38, 0, 2, 35, 33), (6, 5, 37, 34), (14, 11, 12, 13), (11, 9, 10, 12), (9, 7, 8, 10), (7, 14, 13, 8), (37, 5, 7, 9, 1, 0, 38, 43, 44, 41, 40, 39, 42, 45, 51, 52, 53, 55, 56, 54, 50, 49, 48, 47, 46), (12, 10, 8, 13), (6, 14, 7, 5), (11, 3, 1, 9), (59, 57, 35, 2, 3, 11, 14, 6, 34, 65, 66, 67, 68, 69, 63, 64, 61, 62, 60, 58), (34, 37, 46, 65), (47, 66, 65, 46), (48, 67, 66, 47), (49, 68, 67, 48), (50, 69, 68, 49), (54, 63, 69, 50), (56, 64, 63, 54), (56, 55, 61, 64), (39, 40, 16), (17, 16, 40, 41), (18, 17, 41, 44), (15, 18, 44, 43), (19, 20, 22, 21), (20, 26, 28, 23, 22), (29, 24, 23, 28, 27), (31, 30, 25, 24, 29), (58, 25, 30, 32, 33, 57, 59), (25, 58, 60, 52, 51, 45), (16, 24, 25, 45, 42, 39), (16, 17, 23, 24), (17, 18, 22, 23), (18, 15, 21, 22), (43, 38, 36, 4, 15), (15, 4, 19, 21), (55, 53, 52, 60, 62, 61), (57, 33, 35), (26, 20, 19, 4, 36)])
_uv = me_003.uv_layers.new(name='UVマップ')
_uv.uv.foreach_set('vector', [0.375, 0.0, 0.625, 0.0, 0.625, 0.25, 0.375, 0.25, 0.3151, 0.5133, 0.3138, 0.5144, 0.3119, 0.5223, 0.3112, 0.5241, 0.3093, 0.5368, 0.3092, 0.5374, 0.3088, 0.542, 0.3088, 0.728, 0.3142, 0.75, 0.125, 0.75, 0.125, 0.5, 0.3208, 0.5, 0.3168, 0.5094, 0.375, 0.5, 0.375, 0.75, 0.3568, 0.75, 0.3568, 0.5, 0.5363, 0.5, 0.6781, 0.4644, 0.6379, 0.5115, 0.5916, 0.5196, 0.6781, 0.4644, 0.6781, 0.7856, 0.6379, 0.7385, 0.6379, 0.5115, 0.6781, 0.7856, 0.5363, 0.75, 0.5916, 0.7304, 0.6379, 0.7385, 0.5363, 0.75, 0.5363, 0.5, 0.5916, 0.5196, 0.5916, 0.7304, 0.375, 0.7682, 0.375, 0.75, 0.5363, 0.75, 0.6781, 0.7856, 0.625, 1.0, 0.375, 1.0, 0.375, 0.8108, 0.3751, 0.8108, 0.3821, 0.8107, 0.3978, 0.8104, 0.444, 0.809, 0.4926, 0.8061, 0.5005, 0.8044, 0.5006, 0.8043, 0.5094, 0.8015, 0.5094, 0.8014, 0.5098, 0.8013, 0.5306, 0.7912, 0.5323, 0.7889, 0.5267, 0.7871, 0.5144, 0.7854, 0.4961, 0.7834, 0.4727, 0.7805, 0.4444, 0.7768, 0.4118, 0.7725, 0.6379, 0.5115, 0.6379, 0.7385, 0.5916, 0.7304, 0.5916, 0.5196, 0.375, 0.5, 0.5363, 0.5, 0.5363, 0.75, 0.375, 0.75, 0.6781, 0.4644, 0.875, 0.5, 0.875, 0.75, 0.6781, 0.7856, 0.4679, 0.4474, 0.4626, 0.4472, 0.375, 0.4458, 0.375, 0.25, 0.625, 0.25, 0.6781, 0.4644, 0.5363, 0.5, 0.375, 0.5, 0.375, 0.4818, 0.4118, 0.4775, 0.4444, 0.4732, 0.4727, 0.4695, 0.4961, 0.4666, 0.5144, 0.4646, 0.5267, 0.4629, 0.5323, 0.4611, 0.5306, 0.4588, 0.5304, 0.4587, 0.484, 0.4489, 0.4831, 0.4466, 0.3512, 0.4888, 0.3512, 0.7612, 0.3592, 0.7582, 0.3592, 0.4918, 0.3834, 0.7555, 0.3834, 0.4945, 0.3592, 0.4918, 0.3592, 0.7582, 0.4078, 0.7532, 0.4078, 0.4968, 0.3834, 0.4945, 0.3834, 0.7555, 0.4168, 0.7513, 0.4168, 0.4987, 0.4078, 0.4968, 0.4078, 0.7532, 0.4265, 0.7498, 0.4265, 0.5002, 0.4168, 0.4987, 0.4168, 0.7513, 0.4368, 0.7487, 0.4368, 0.5013, 0.4265, 0.5002, 0.4265, 0.7498, 0.4474, 0.748, 0.4474, 0.502, 0.4368, 0.5013, 0.4368, 0.7487, 0.4474, 0.748, 0.4583, 0.7478, 0.4583, 0.5022, 0.4474, 0.502, 0.5214, 0.7478, 0.5449, 0.7513, 0.5282, 0.7466, 0.5431, 0.7427, 0.5282, 0.7466, 0.5449, 0.7513, 0.5661, 0.7547, 0.5572, 0.7378, 0.5431, 0.7427, 0.5661, 0.7547, 0.5726, 0.7559, 0.569, 0.7323, 0.5572, 0.7378, 0.5726, 0.7559, 0.5751, 0.7565, 0.5916, 0.5605, 0.5937, 0.5477, 0.5628, 0.5377, 0.5774, 0.5548, 0.5937, 0.5477, 0.598, 0.5395, 0.5963, 0.5349, 0.5459, 0.5229, 0.5628, 0.5377, 0.5898, 0.5188, 0.5303, 0.5071, 0.5459, 0.5229, 0.5963, 0.5349, 0.596, 0.5342, 0.5877, 0.5168, 0.5792, 0.5083, 0.5151, 0.4976, 0.5303, 0.5071, 0.5898, 0.5188, 0.5124, 0.4967, 0.5151, 0.4976, 0.5792, 0.5083, 0.5759, 0.5066, 0.5672, 0.502, 0.5146, 0.495, 0.5133, 0.4952, 0.5151, 0.4976, 0.5124, 0.4967, 0.502, 0.4956, 0.5013, 0.7477, 0.5014, 0.7477, 0.5138, 0.7478, 0.5282, 0.7466, 0.5303, 0.5071, 0.5151, 0.4976, 0.5138, 0.7478, 0.5138, 0.7478, 0.5214, 0.7478, 0.5282, 0.7466, 0.5459, 0.7434, 0.5459, 0.5229, 0.5303, 0.5071, 0.5459, 0.7434, 0.5628, 0.7398, 0.5628, 0.5377, 0.5459, 0.5229, 0.5628, 0.7398, 0.5774, 0.7354, 0.5774, 0.5548, 0.5628, 0.5377, 0.5761, 0.7569, 0.5761, 0.7569, 0.5984, 0.7316, 0.5916, 0.7304, 0.5774, 0.7354, 0.5774, 0.7354, 0.5916, 0.7304, 0.5916, 0.5605, 0.5774, 0.5548, 0.4583, 0.7478, 0.5006, 0.7477, 0.5013, 0.7477, 0.502, 0.4956, 0.4585, 0.5022, 0.4583, 0.5022, 0.5146, 0.495, 0.5672, 0.502, 0.5503, 0.4891, 0.598, 0.5395, 0.5937, 0.5477, 0.5916, 0.5605, 0.5916, 0.7304, 0.5984, 0.7316])
me_003.materials.append(None)
me_003.update()

# ---- objects
ob_cube_001 = bpy.data.objects.new('Cube.001', me_cube_001)
ob_x = bpy.data.objects.new('立方体', me_x)
ob_001 = bpy.data.objects.new('立方体.001', me_002)
ob_002 = bpy.data.objects.new('立方体.002', me_003)

# ---- transforms, parenting, visibility, modifiers, constraints
ob_cube_001.location = (0.0, -0.3563, 0.0)
ob_cube_001.scale = (0.4272, 0.0187, 1.949)
ob_cube_001.lock_rotations_4d = False
ob_cube_001.empty_display_type = 'ARROWS'
ob_cube_001.lineart.crease_threshold = 0.0
ob_x.location = (-0.3162, -0.3607, 0.0)
ob_x.scale = (0.02992, 0.01932, 0.1637)
ob_001.location = (-0.3232, -0.3279, 0.0)
ob_001.scale = (0.04171, 0.01644, 0.0286)
ob_002.location = (-0.3576, -0.3165, 0.03997)
ob_002.rotation_euler = (0.0, 0.7698, 0.0)
ob_002.scale = (-0.03935, -0.0009805, 0.008404)

# ---- collection membership
col_collection.objects.link(ob_cube_001)
col_collection.objects.link(ob_x)
col_collection.objects.link(ob_001)
col_collection.objects.link(ob_002)

# ---- scene / render settings (as saved in the file)
scene.frame_start = 1; scene.frame_end = 250; scene.frame_set(1)
scene.render.engine = 'BLENDER_EEVEE_NEXT'
scene.render.bake_bias = 0.0
scene.render.bake_samples = 0
scene.render.compositor_device = 'GPU'
scene.eevee.use_volume_custom_range = False
scene.eevee.fast_gi_thickness_near = 0.1
scene.eevee.fast_gi_thickness_far = 0.0
scene.eevee.ray_tracing_options.screen_trace_thickness = 0.1
bpy.context.view_layer.update()

# ---- added for rendering (the .blend has no active camera and no usable light): camera, sun
cam_auto = bpy.data.cameras.new('AutoCamera')
cam_auto.lens = 50.0
cam_auto.sensor_width = 36.0
cam_auto.clip_end = 1000.0
ob_auto_camera = bpy.data.objects.new('AutoCamera', cam_auto)
scene.collection.objects.link(ob_auto_camera)
ob_auto_camera.location = (3.69231, -4.77649, 2.95385)
ob_auto_camera.rotation_euler = (1.09748, -7.21219e-08, 0.694738)
scene.camera = ob_auto_camera
light_auto_sun = bpy.data.lights.new('AutoSun', 'SUN')
light_auto_sun.energy = 3.0
light_auto_sun.angle = 0.0523599
ob_auto_sun = bpy.data.objects.new('AutoSun', light_auto_sun)
scene.collection.objects.link(ob_auto_sun)
ob_auto_sun.rotation_euler = (0.872665, 0.174533, 0.523599)
bpy.context.view_layer.update()
